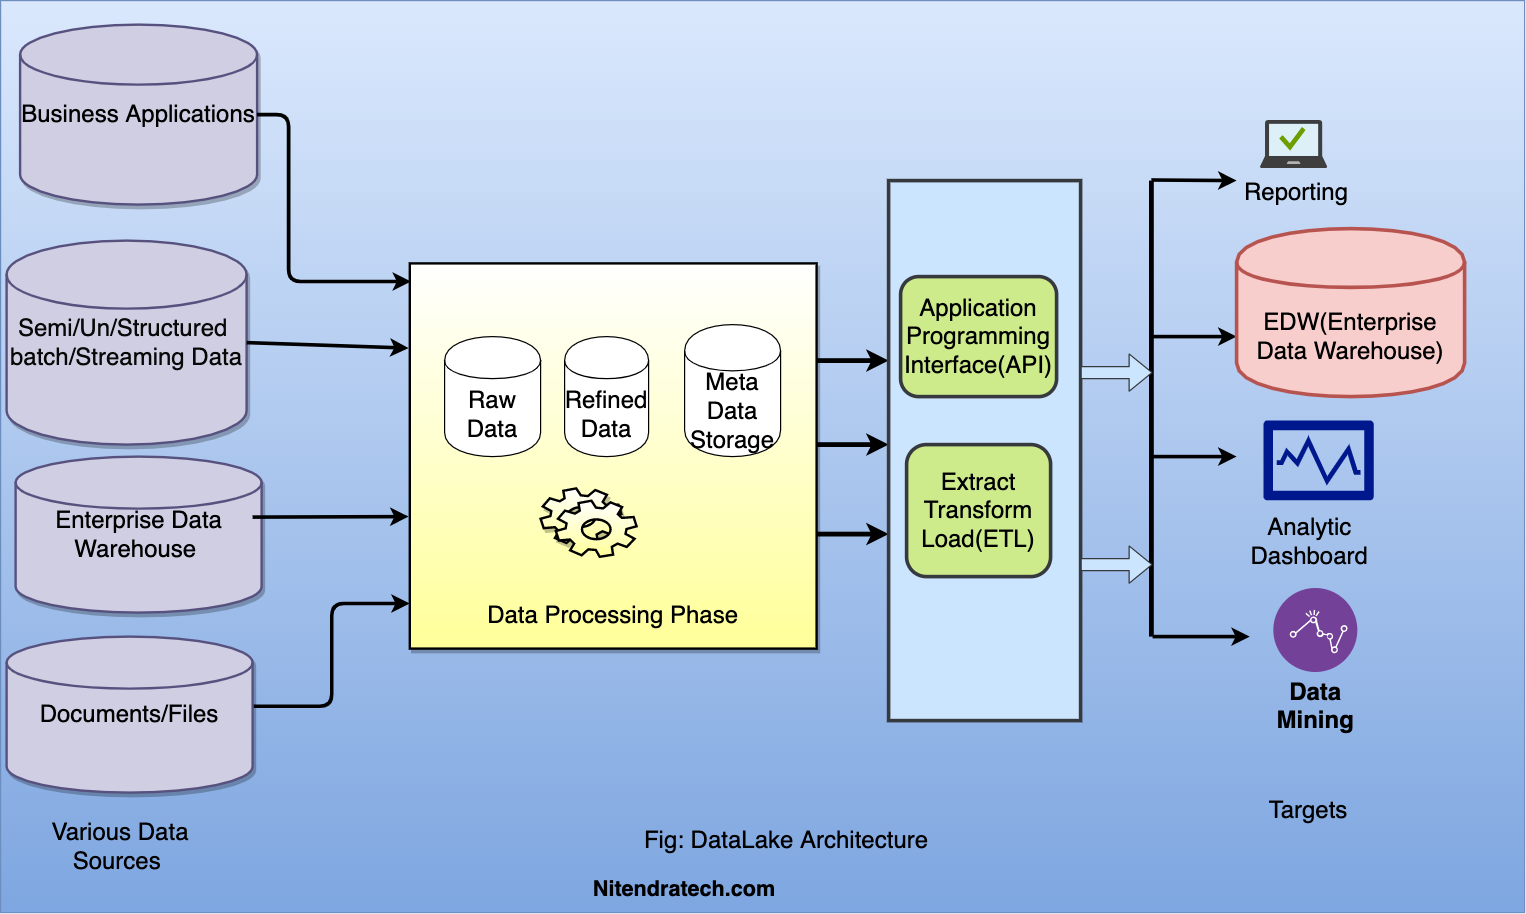

The diagram above was exported from draw.io. Its source (the exported page's mxGraphModel, read from the mxfile embedded in the PNG):
<mxGraphModel dx="1106" dy="1992" grid="1" gridSize="10" guides="1" tooltips="1" connect="1" arrows="1" fold="1" page="1" pageScale="1" pageWidth="850" pageHeight="1100" math="0" shadow="0">
  <root>
    <mxCell id="0" />
    <mxCell id="1" parent="0" />
    <mxCell id="uBSASVyaUaRHwnwYFnh_-4" value="" style="rounded=0;whiteSpace=wrap;html=1;fillColor=#dae8fc;strokeColor=#6c8ebf;gradientColor=#7ea6e0;" parent="1" vertex="1">
      <mxGeometry x="10" y="-230" width="1270" height="760" as="geometry" />
    </mxCell>
    <mxCell id="5HrTglMa9ZDhnr1OWzuj-12" value="&lt;font style=&quot;font-size: 20px&quot;&gt;Various Data Sources&amp;nbsp;&lt;/font&gt;" style="text;html=1;strokeColor=none;fillColor=none;align=center;verticalAlign=middle;whiteSpace=wrap;rounded=0;" parent="1" vertex="1">
      <mxGeometry x="50" y="460" width="120" height="30" as="geometry" />
    </mxCell>
    <mxCell id="5HrTglMa9ZDhnr1OWzuj-18" value="&lt;font style=&quot;font-size: 20px&quot;&gt;Targets&lt;/font&gt;" style="text;html=1;strokeColor=none;fillColor=none;align=center;verticalAlign=middle;whiteSpace=wrap;rounded=0;" parent="1" vertex="1">
      <mxGeometry x="1060" y="430" width="80" height="30" as="geometry" />
    </mxCell>
    <mxCell id="5HrTglMa9ZDhnr1OWzuj-20" value="&lt;font color=&quot;#080808&quot; style=&quot;font-size: 20px&quot;&gt;Semi/Un/Structured&amp;nbsp; batch/Streaming Data&lt;/font&gt;" style="strokeWidth=2;html=1;shape=mxgraph.flowchart.database;whiteSpace=wrap;shadow=1;align=center;fillColor=#d0cee2;strokeColor=#56517e;" parent="1" vertex="1">
      <mxGeometry x="15" y="-30" width="200" height="170" as="geometry" />
    </mxCell>
    <mxCell id="5HrTglMa9ZDhnr1OWzuj-28" value="&lt;font style=&quot;font-size: 20px&quot;&gt;Enterprise Data Warehouse&amp;nbsp;&lt;/font&gt;" style="strokeWidth=2;html=1;shape=mxgraph.flowchart.database;whiteSpace=wrap;shadow=1;fillColor=#d0cee2;strokeColor=#56517e;" parent="1" vertex="1">
      <mxGeometry x="22.5" y="150" width="205" height="130" as="geometry" />
    </mxCell>
    <mxCell id="5HrTglMa9ZDhnr1OWzuj-30" value="&lt;font style=&quot;font-size: 20px&quot;&gt;Business Applications&lt;/font&gt;" style="strokeWidth=2;html=1;shape=mxgraph.flowchart.database;whiteSpace=wrap;shadow=1;align=center;fillColor=#d0cee2;strokeColor=#56517e;" parent="1" vertex="1">
      <mxGeometry x="26.25" y="-210" width="197.5" height="150" as="geometry" />
    </mxCell>
    <mxCell id="5HrTglMa9ZDhnr1OWzuj-35" value="" style="endArrow=classic;html=1;exitX=1;exitY=0.5;exitDx=0;exitDy=0;exitPerimeter=0;strokeWidth=3;" parent="1" source="5HrTglMa9ZDhnr1OWzuj-20" edge="1">
      <mxGeometry width="50" height="50" relative="1" as="geometry">
        <mxPoint x="230" y="59.58000000000004" as="sourcePoint" />
        <mxPoint x="350" y="59.58000000000004" as="targetPoint" />
      </mxGeometry>
    </mxCell>
    <mxCell id="5HrTglMa9ZDhnr1OWzuj-40" value="&lt;font style=&quot;font-size: 20px&quot;&gt;&lt;br&gt;&lt;br&gt;&lt;br&gt;&lt;br&gt;&lt;br&gt;&lt;br&gt;&lt;br&gt;&lt;br&gt;&lt;br&gt;&lt;br&gt;&lt;br&gt;Data Processing Phase&lt;/font&gt;" style="rounded=0;whiteSpace=wrap;html=1;shadow=1;strokeWidth=2;gradientColor=#FFFF99;" parent="1" vertex="1">
      <mxGeometry x="351" y="-11" width="339" height="321" as="geometry" />
    </mxCell>
    <mxCell id="5HrTglMa9ZDhnr1OWzuj-49" value="" style="endArrow=classic;html=1;exitX=1;exitY=0.5;exitDx=0;exitDy=0;exitPerimeter=0;strokeWidth=3;" parent="1" edge="1">
      <mxGeometry width="50" height="50" relative="1" as="geometry">
        <mxPoint x="220" y="200.42" as="sourcePoint" />
        <mxPoint x="350" y="200.00000000000014" as="targetPoint" />
      </mxGeometry>
    </mxCell>
    <mxCell id="5HrTglMa9ZDhnr1OWzuj-53" value="" style="shape=mxgraph.bpmn.service_task;html=1;outlineConnect=0;shadow=1;strokeWidth=2;gradientColor=#FFFF99;" parent="1" vertex="1">
      <mxGeometry x="460" y="176.5" width="80" height="57" as="geometry" />
    </mxCell>
    <mxCell id="5HrTglMa9ZDhnr1OWzuj-57" value="" style="endArrow=classic;html=1;strokeWidth=3;" parent="1" edge="1">
      <mxGeometry width="50" height="50" relative="1" as="geometry">
        <mxPoint x="969" y="-80.50000000000001" as="sourcePoint" />
        <mxPoint x="1040" y="-80" as="targetPoint" />
      </mxGeometry>
    </mxCell>
    <mxCell id="5HrTglMa9ZDhnr1OWzuj-58" value="" style="endArrow=none;html=1;strokeWidth=4;" parent="1" edge="1">
      <mxGeometry width="50" height="50" relative="1" as="geometry">
        <mxPoint x="969" y="-80" as="sourcePoint" />
        <mxPoint x="969" y="300" as="targetPoint" />
      </mxGeometry>
    </mxCell>
    <mxCell id="5HrTglMa9ZDhnr1OWzuj-60" value="" style="endArrow=classic;html=1;strokeWidth=3;" parent="1" edge="1">
      <mxGeometry width="50" height="50" relative="1" as="geometry">
        <mxPoint x="970" y="300" as="sourcePoint" />
        <mxPoint x="1051" y="300" as="targetPoint" />
      </mxGeometry>
    </mxCell>
    <mxCell id="5HrTglMa9ZDhnr1OWzuj-64" value="" style="endArrow=classic;html=1;strokeWidth=3;" parent="1" edge="1">
      <mxGeometry width="50" height="50" relative="1" as="geometry">
        <mxPoint x="970" y="150" as="sourcePoint" />
        <mxPoint x="1040" y="150" as="targetPoint" />
      </mxGeometry>
    </mxCell>
    <mxCell id="5HrTglMa9ZDhnr1OWzuj-71" value="" style="aspect=fixed;pointerEvents=1;shadow=0;dashed=0;html=1;strokeColor=none;labelPosition=center;verticalLabelPosition=bottom;verticalAlign=top;align=center;fillColor=#00188D;shape=mxgraph.mscae.enterprise.performance_monitor" parent="1" vertex="1">
      <mxGeometry x="1062.22" y="120" width="92.22" height="66.4" as="geometry" />
    </mxCell>
    <mxCell id="5HrTglMa9ZDhnr1OWzuj-72" value="" style="aspect=fixed;perimeter=ellipsePerimeter;html=1;align=center;shadow=0;dashed=0;fontColor=#4277BB;labelBackgroundColor=#ffffff;fontSize=12;spacingTop=3;image;image=img/lib/ibm/analytics/analytics.svg;strokeWidth=2;gradientColor=#FFFF99;" parent="1" vertex="1">
      <mxGeometry x="1071.11" y="260" width="70" height="70" as="geometry" />
    </mxCell>
    <mxCell id="5HrTglMa9ZDhnr1OWzuj-73" value="" style="aspect=fixed;html=1;points=[];align=center;image;fontSize=12;image=img/lib/mscae/Managed_Desktop.svg;shadow=1;strokeWidth=2;gradientColor=#FFFF99;" parent="1" vertex="1">
      <mxGeometry x="1060" y="-130" width="55.56" height="40" as="geometry" />
    </mxCell>
    <mxCell id="5HrTglMa9ZDhnr1OWzuj-76" value="&lt;font style=&quot;font-size: 20px&quot;&gt;Reporting&lt;/font&gt;" style="text;html=1;strokeColor=none;fillColor=none;align=center;verticalAlign=middle;whiteSpace=wrap;rounded=0;shadow=1;" parent="1" vertex="1">
      <mxGeometry x="1070" y="-80" width="40" height="20" as="geometry" />
    </mxCell>
    <mxCell id="5HrTglMa9ZDhnr1OWzuj-77" value="&lt;font style=&quot;font-size: 20px&quot;&gt;Analytic Dashboard&lt;/font&gt;" style="text;html=1;strokeColor=none;fillColor=none;align=center;verticalAlign=middle;whiteSpace=wrap;rounded=0;shadow=1;" parent="1" vertex="1">
      <mxGeometry x="1068.8899999999999" y="207.5" width="64.44" height="26" as="geometry" />
    </mxCell>
    <mxCell id="5HrTglMa9ZDhnr1OWzuj-80" value="&lt;b style=&quot;font-size: 20px&quot;&gt;&lt;font style=&quot;font-size: 20px&quot;&gt;Data Mining&lt;br&gt;&lt;/font&gt;&lt;br&gt;&lt;/b&gt;" style="text;html=1;strokeColor=none;fillColor=none;align=center;verticalAlign=middle;whiteSpace=wrap;rounded=0;shadow=1;" parent="1" vertex="1">
      <mxGeometry x="1069.9999999999995" y="360" width="72.22" height="20" as="geometry" />
    </mxCell>
    <mxCell id="5HrTglMa9ZDhnr1OWzuj-83" value="" style="endArrow=classic;html=1;strokeWidth=4;" parent="1" edge="1">
      <mxGeometry width="50" height="50" relative="1" as="geometry">
        <mxPoint x="690" y="140" as="sourcePoint" />
        <mxPoint x="750" y="140" as="targetPoint" />
      </mxGeometry>
    </mxCell>
    <mxCell id="5HrTglMa9ZDhnr1OWzuj-84" value="" style="endArrow=classic;html=1;strokeWidth=4;" parent="1" edge="1">
      <mxGeometry width="50" height="50" relative="1" as="geometry">
        <mxPoint x="690" y="214.57999999999998" as="sourcePoint" />
        <mxPoint x="750" y="214.57999999999998" as="targetPoint" />
      </mxGeometry>
    </mxCell>
    <mxCell id="5HrTglMa9ZDhnr1OWzuj-85" value="" style="endArrow=classic;html=1;strokeWidth=4;" parent="1" edge="1">
      <mxGeometry width="50" height="50" relative="1" as="geometry">
        <mxPoint x="690" y="69.99999999999991" as="sourcePoint" />
        <mxPoint x="750" y="69.99999999999991" as="targetPoint" />
      </mxGeometry>
    </mxCell>
    <mxCell id="-LUQ2WoGeI1Aqiz_Kg7o-3" value="&lt;font style=&quot;font-size: 20px&quot;&gt;Documents/Files&lt;/font&gt;" style="strokeWidth=2;html=1;shape=mxgraph.flowchart.database;whiteSpace=wrap;shadow=1;fillColor=#d0cee2;strokeColor=#56517e;" parent="1" vertex="1">
      <mxGeometry x="15" y="300" width="205" height="130" as="geometry" />
    </mxCell>
    <mxCell id="-LUQ2WoGeI1Aqiz_Kg7o-4" value="&lt;font style=&quot;font-size: 20px&quot;&gt;Raw Data&lt;/font&gt;" style="shape=cylinder;whiteSpace=wrap;html=1;boundedLbl=1;backgroundOutline=1;" parent="1" vertex="1">
      <mxGeometry x="380" y="50" width="80" height="100" as="geometry" />
    </mxCell>
    <mxCell id="-LUQ2WoGeI1Aqiz_Kg7o-5" value="&lt;font style=&quot;font-size: 20px&quot;&gt;Meta Data Storage&lt;/font&gt;" style="shape=cylinder;whiteSpace=wrap;html=1;boundedLbl=1;backgroundOutline=1;" parent="1" vertex="1">
      <mxGeometry x="580" y="40" width="80" height="110" as="geometry" />
    </mxCell>
    <mxCell id="-LUQ2WoGeI1Aqiz_Kg7o-6" value="&lt;font style=&quot;font-size: 20px&quot;&gt;Refined Data&lt;/font&gt;" style="shape=cylinder;whiteSpace=wrap;html=1;boundedLbl=1;backgroundOutline=1;" parent="1" vertex="1">
      <mxGeometry x="480" y="50" width="70" height="100" as="geometry" />
    </mxCell>
    <mxCell id="-LUQ2WoGeI1Aqiz_Kg7o-7" value="" style="rounded=0;whiteSpace=wrap;html=1;strokeWidth=3;fillColor=#cce5ff;strokeColor=#36393d;" parent="1" vertex="1">
      <mxGeometry x="750" y="-80" width="160" height="450" as="geometry" />
    </mxCell>
    <mxCell id="-LUQ2WoGeI1Aqiz_Kg7o-8" value="&lt;font style=&quot;font-size: 20px&quot;&gt;Application Programming Interface(API)&lt;/font&gt;" style="rounded=1;whiteSpace=wrap;html=1;strokeWidth=3;fillColor=#cdeb8b;strokeColor=#36393d;" parent="1" vertex="1">
      <mxGeometry x="760" width="130" height="100" as="geometry" />
    </mxCell>
    <mxCell id="-LUQ2WoGeI1Aqiz_Kg7o-9" value="&lt;font style=&quot;font-size: 20px&quot;&gt;Extract Transform Load(ETL)&lt;/font&gt;" style="rounded=1;whiteSpace=wrap;html=1;strokeWidth=3;fillColor=#cdeb8b;strokeColor=#36393d;" parent="1" vertex="1">
      <mxGeometry x="765" y="140" width="120" height="110" as="geometry" />
    </mxCell>
    <mxCell id="-LUQ2WoGeI1Aqiz_Kg7o-11" value="" style="endArrow=classic;html=1;strokeWidth=3;" parent="1" edge="1">
      <mxGeometry width="50" height="50" relative="1" as="geometry">
        <mxPoint x="967.78" y="50" as="sourcePoint" />
        <mxPoint x="1040" y="50" as="targetPoint" />
      </mxGeometry>
    </mxCell>
    <mxCell id="-LUQ2WoGeI1Aqiz_Kg7o-13" value="" style="shape=flexArrow;endArrow=classic;html=1;strokeColor=#36393d;fillColor=#cce5ff;" parent="1" edge="1">
      <mxGeometry width="50" height="50" relative="1" as="geometry">
        <mxPoint x="910" y="240" as="sourcePoint" />
        <mxPoint x="970" y="240" as="targetPoint" />
      </mxGeometry>
    </mxCell>
    <mxCell id="-LUQ2WoGeI1Aqiz_Kg7o-14" value="" style="shape=flexArrow;endArrow=classic;html=1;strokeColor=#36393d;fillColor=#cce5ff;" parent="1" edge="1">
      <mxGeometry width="50" height="50" relative="1" as="geometry">
        <mxPoint x="910" y="80" as="sourcePoint" />
        <mxPoint x="970" y="80" as="targetPoint" />
      </mxGeometry>
    </mxCell>
    <mxCell id="-LUQ2WoGeI1Aqiz_Kg7o-15" value="&lt;font style=&quot;font-size: 20px&quot;&gt;EDW(Enterprise Data Warehouse)&lt;/font&gt;" style="shape=cylinder;whiteSpace=wrap;html=1;boundedLbl=1;backgroundOutline=1;strokeWidth=3;fillColor=#f8cecc;strokeColor=#b85450;" parent="1" vertex="1">
      <mxGeometry x="1040" y="-40" width="190" height="140" as="geometry" />
    </mxCell>
    <mxCell id="hzhVFc1e-KpwoUtTSpR_-4" value="" style="edgeStyle=elbowEdgeStyle;elbow=horizontal;endArrow=classic;html=1;entryX=0.003;entryY=0.047;entryDx=0;entryDy=0;entryPerimeter=0;strokeWidth=3;exitX=1;exitY=0.5;exitDx=0;exitDy=0;exitPerimeter=0;" parent="1" source="5HrTglMa9ZDhnr1OWzuj-30" target="5HrTglMa9ZDhnr1OWzuj-40" edge="1">
      <mxGeometry width="50" height="50" relative="1" as="geometry">
        <mxPoint x="220" y="-80" as="sourcePoint" />
        <mxPoint x="540" y="-10" as="targetPoint" />
        <Array as="points">
          <mxPoint x="250" y="-140" />
        </Array>
      </mxGeometry>
    </mxCell>
    <mxCell id="hzhVFc1e-KpwoUtTSpR_-6" value="" style="edgeStyle=elbowEdgeStyle;elbow=horizontal;endArrow=classic;html=1;strokeWidth=3;entryX=0;entryY=0.883;entryDx=0;entryDy=0;entryPerimeter=0;exitX=1.005;exitY=0.446;exitDx=0;exitDy=0;exitPerimeter=0;" parent="1" source="-LUQ2WoGeI1Aqiz_Kg7o-3" target="5HrTglMa9ZDhnr1OWzuj-40" edge="1">
      <mxGeometry width="50" height="50" relative="1" as="geometry">
        <mxPoint x="220" y="375" as="sourcePoint" />
        <mxPoint x="270" y="325" as="targetPoint" />
      </mxGeometry>
    </mxCell>
    <mxCell id="uBSASVyaUaRHwnwYFnh_-5" value="&lt;font style=&quot;font-size: 20px&quot;&gt;Fig: DataLake Architecture&lt;/font&gt;" style="text;html=1;strokeColor=none;fillColor=none;align=center;verticalAlign=middle;whiteSpace=wrap;rounded=0;" parent="1" vertex="1">
      <mxGeometry x="480" y="460" width="370" height="20" as="geometry" />
    </mxCell>
    <mxCell id="2rEsLcu5fWaycVUQHRM7-1" value="&lt;font style=&quot;font-size: 18px&quot;&gt;&lt;b&gt;Nitendratech.com&lt;/b&gt;&lt;/font&gt;" style="text;html=1;strokeColor=none;fillColor=none;align=center;verticalAlign=middle;whiteSpace=wrap;rounded=0;" vertex="1" parent="1">
      <mxGeometry x="560" y="500" width="40" height="20" as="geometry" />
    </mxCell>
  </root>
</mxGraphModel>